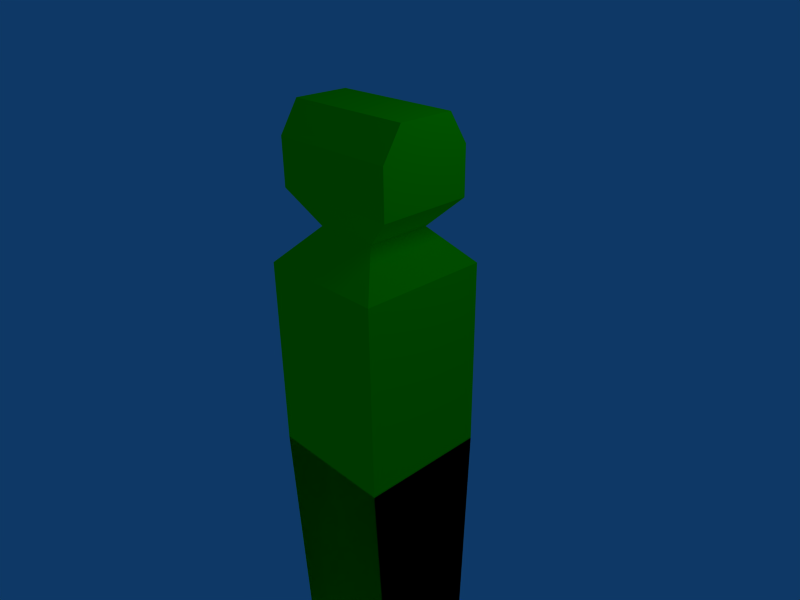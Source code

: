 # Source: player_1.blend  (saved by Blender 2.49.2; exported with 4.5.12 LTS)
import bpy
from mathutils import Matrix  # noqa: F401  (used for matrix-valued properties, if any)

bpy.ops.wm.read_factory_settings(use_empty=True)
scene = bpy.context.scene
scene.name = 'Scene'

# ---- collections
col_collection_1 = bpy.data.collections.new('Collection 1'); scene.collection.children.link(col_collection_1)

# ---- materials (node trees are filled in below, after node groups)
mat_material = bpy.data.materials.new('Material')
mat_material.alpha_threshold = 0.0
mat_material.diffuse_color = (0.01736, 1.0, 0.0, 1.0)
mat_material.roughness = 0.5
mat_material.line_color = (0.0, 0.0, 0.0, 1.0)

# ---- material node trees

# ---- world
world_world = bpy.data.worlds.new('World'); scene.world = world_world
world_world.color = (0.05656, 0.2208, 0.4)
world_world.use_sun_shadow = False
world_world.sun_shadow_jitter_overblur = 0.0
world_world.cycles.sampling_method = 'MANUAL'
world_world.cycles.sample_map_resolution = 256

# ---- cameras
cam_camera = bpy.data.cameras.new('Camera')
cam_camera.passepartout_alpha = 0.2
cam_camera.clip_end = 100.0
cam_camera.lens = 35.0
cam_camera.ortho_scale = 7.314
cam_camera.show_passepartout = False
cam_camera.show_safe_areas = True
cam_camera.dof.focus_distance = 0.0
cam_camera.dof.aperture_fstop = 128.0

# ---- lights
light_spot = bpy.data.lights.new('Spot', 'POINT')
light_spot.transmission_factor = 0.0
light_spot.cutoff_distance = 30.0
light_spot.energy = 100.0
light_spot.shadow_buffer_clip_start = 1.001
light_spot.shadow_soft_size = 1.0
light_spot.shadow_maximum_resolution = 0.006
light_spot.use_absolute_resolution = True
light_spot.cycles.use_multiple_importance_sampling = False

# ---- meshes
me_cube = bpy.data.meshes.new('Cube')
me_cube.from_pydata([(1.0, 1.0, -1.973), (1.0, -1.0, -1.973), (-1.0, -1.0, -1.973), (-1.0, 1.0, -1.973), (1.0, 1.0, 1.0), (1.0, -1.0, 1.0), (-1.0, -1.0, 1.0), (-1.0, 1.0, 1.0), (-0.4966, -0.4966, 1.54), (-0.4966, 0.4966, 1.54), (0.4966, -0.4966, 1.54), (0.4966, 0.4966, 1.54), (1.0, -0.7049, 2.02), (1.0, 0.7049, 2.02), (-1.0, 0.7049, 2.02), (-1.0, -0.7049, 2.02), (-1.0, 0.7049, 2.734), (-1.0, -0.7049, 2.734), (1.0, -0.7049, 2.734), (1.0, 0.7049, 2.734), (1.0, 0.4187, 3.188), (1.0, -0.4187, 3.188), (-1.0, 0.4187, 3.188), (-1.0, -0.4187, 3.188), (-1.0, -1.0, -1.973), (-1.0, 1.0, -1.973), (-1.0, 2.682e-07, -1.973), (-5.96e-08, -1.0, -1.973), (1.788e-07, 1.0, -1.973), (5.96e-08, 1.192e-07, -1.973), (1.788e-07, 1.0, -1.973), (5.96e-08, 1.192e-07, -1.973), (-5.96e-08, -1.0, -1.973), (1.0, -2.98e-08, -1.973), (1.0, -1.0, -1.973), (1.0, 1.0, -1.973), (-5.96e-08, -0.8284, -5.965), (1.0, -0.8284, -5.965), (1.788e-07, 0.8284, -5.965), (1.0, 0.8284, -5.965), (1.0, -8.802e-09, -5.965), (5.96e-08, 1.146e-07, -5.965), (1.788e-07, 0.8284, -5.965), (5.96e-08, 1.146e-07, -5.965), (-5.96e-08, -0.8284, -5.965), (-1.0, 0.8284, -5.965), (-1.0, -0.8284, -5.965), (-1.0, 2.381e-07, -5.965), (-1.0, -0.8284, -5.965), (-1.0, 0.8284, -5.965), (1.0, -0.8284, -5.965), (1.0, 0.8284, -5.965), (1.0, -0.8284, -5.965), (1.0, 0.8284, -5.965), (1.0, -8.802e-09, -5.965), (1.0, -2.98e-08, -1.973), (1.788e-07, 1.0, -1.973), (1.0, 1.0, -0.4866), (-5.96e-08, -1.0, -1.973), (1.0, -1.0, -0.4866), (-1.0, 2.682e-07, -1.973), (-1.0, -1.0, -0.4866), (-1.0, 1.0, -0.4866), (1.0, -5.662e-07, 1.0), (2.682e-07, 1.0, 1.0), (-5.066e-07, -1.0, 1.0), (-1.0, 1.788e-07, 1.0), (1.0, -2.98e-07, -0.4866), (-2.831e-07, -1.0, -0.4866), (-1.0, 2.235e-07, -0.4866), (2.235e-07, 1.0, -0.4866)], [], [(10, 11, 13, 12), (11, 9, 14, 13), (8, 10, 12, 15), (9, 8, 15, 14), (14, 15, 17, 16), (15, 12, 18, 17), (13, 14, 16, 19), (12, 13, 19, 18), (18, 19, 20, 21), (19, 16, 22, 20), (17, 18, 21, 23), (16, 17, 23, 22), (20, 22, 23, 21), (32, 34, 37, 36), (35, 30, 38, 39), (33, 35, 39, 40), (34, 33, 40, 37), (31, 32, 36, 41), (30, 31, 41, 38), (29, 28, 42, 43), (27, 29, 43, 44), (28, 25, 45, 42), (24, 27, 44, 46), (26, 24, 46, 47), (25, 26, 47, 45), (52, 44, 36, 37), (42, 53, 39, 38), (53, 54, 40, 39), (54, 52, 37, 40), (44, 43, 41, 36), (43, 42, 38, 41), (54, 53, 51), (52, 54, 50), (54, 51, 50), (42, 45, 49), (53, 42, 51), (42, 49, 51), (44, 52, 50), (46, 44, 48), (44, 50, 48), (47, 46, 48), (45, 47, 49), (47, 48, 49), (57, 4, 63, 67), (0, 57, 67, 55), (67, 63, 5, 59), (55, 67, 59, 1), (59, 5, 65, 68), (1, 59, 68, 58), (68, 65, 6, 61), (58, 68, 61, 2), (61, 6, 66, 69), (2, 61, 69, 60), (69, 66, 7, 62), (60, 69, 62, 3), (57, 0, 56, 70), (4, 57, 70, 64), (70, 56, 3, 62), (64, 70, 62, 7), (66, 8, 9), (7, 66, 9), (66, 6, 8), (65, 10, 8), (6, 65, 8), (65, 5, 10), (64, 9, 11), (4, 64, 11), (64, 7, 9), (63, 11, 10), (5, 63, 10), (63, 4, 11), (60, 49, 48), (2, 60, 48), (60, 3, 49), (58, 48, 50), (1, 58, 50), (58, 2, 48), (56, 51, 49), (3, 56, 49), (56, 0, 51), (55, 50, 51), (0, 55, 51), (55, 1, 50)])
_uv = me_cube.uv_layers.new(name='UVTex')
_uv.uv.foreach_set('vector', [0.0, 0.0, 1.0, 0.0, 1.0, 1.0, 0.0, 1.0, 0.0, 0.0, 1.0, 0.0, 1.0, 1.0, 0.0, 1.0, 0.0, 0.0, 1.0, 0.0, 1.0, 1.0, 0.0, 1.0, 0.0, 0.0, 1.0, 0.0, 1.0, 1.0, 0.0, 1.0, 0.0, 0.0, 1.0, 0.0, 1.0, 1.0, 0.0, 1.0, 0.0, 0.0, 1.0, 0.0, 1.0, 1.0, 0.0, 1.0, 0.0, 0.0, 1.0, 0.0, 1.0, 1.0, 0.0, 1.0, 0.0, 0.0, 1.0, 0.0, 1.0, 1.0, 0.0, 1.0, 0.0, 0.0, 1.0, 0.0, 1.0, 1.0, 0.0, 1.0, 0.0, 0.0, 1.0, 0.0, 1.0, 1.0, 0.0, 1.0, 0.0, 0.0, 1.0, 0.0, 1.0, 1.0, 0.0, 1.0, 0.0, 0.0, 1.0, 0.0, 1.0, 1.0, 0.0, 1.0, 0.0, 0.0, 1.0, 0.0, 1.0, 1.0, 0.0, 1.0, 0.0, 0.0, 1.0, 0.0, 1.0, 1.0, 0.0, 1.0, 0.0, 0.0, 1.0, 0.0, 1.0, 1.0, 0.0, 1.0, 0.0, 0.0, 1.0, 0.0, 1.0, 1.0, 0.0, 1.0, 0.0, 0.0, 1.0, 0.0, 1.0, 1.0, 0.0, 1.0, 0.0, 0.0, 1.0, 0.0, 1.0, 1.0, 0.0, 1.0, 0.0, 0.0, 1.0, 0.0, 1.0, 1.0, 0.0, 1.0, 0.0, 0.0, 1.0, 0.0, 1.0, 1.0, 0.0, 1.0, 0.0, 0.0, 1.0, 0.0, 1.0, 1.0, 0.0, 1.0, 0.0, 0.0, 1.0, 0.0, 1.0, 1.0, 0.0, 1.0, 0.0, 0.0, 1.0, 0.0, 1.0, 1.0, 0.0, 1.0, 0.0, 0.0, 1.0, 0.0, 1.0, 1.0, 0.0, 1.0, 0.0, 0.0, 1.0, 0.0, 1.0, 1.0, 0.0, 1.0, 0.0, 0.0, 1.0, 0.0, 1.0, 1.0, 0.0, 1.0, 0.0, 0.0, 1.0, 0.0, 1.0, 1.0, 0.0, 1.0, 0.0, 0.0, 1.0, 0.0, 1.0, 1.0, 0.0, 1.0, 0.0, 0.0, 1.0, 0.0, 1.0, 1.0, 0.0, 1.0, 0.0, 0.0, 1.0, 0.0, 1.0, 1.0, 0.0, 1.0, 0.0, 0.0, 1.0, 0.0, 1.0, 1.0, 0.0, 1.0, 0.0, 0.0, 1.0, 0.0, 1.0, 1.0, 0.0, 0.0, 1.0, 0.0, 1.0, 1.0, 0.0, 0.0, 1.0, 0.0, 1.0, 1.0, 0.0, 0.0, 1.0, 0.0, 1.0, 1.0, 0.0, 0.0, 1.0, 0.0, 1.0, 1.0, 0.0, 0.0, 1.0, 0.0, 1.0, 1.0, 0.0, 0.0, 1.0, 0.0, 1.0, 1.0, 0.0, 0.0, 1.0, 0.0, 1.0, 1.0, 0.0, 0.0, 1.0, 0.0, 1.0, 1.0, 0.0, 0.0, 1.0, 0.0, 1.0, 1.0, 0.0, 0.0, 1.0, 0.0, 1.0, 1.0, 0.0, 0.0, 1.0, 0.0, 1.0, 1.0, 0.0, 0.0, 1.0, 0.0, 1.0, 1.0, 0.0, 1.0, 0.0, 0.0, 1.0, 0.0, 1.0, 1.0, 0.0, 1.0, 0.0, 0.0, 1.0, 0.0, 1.0, 1.0, 0.0, 1.0, 0.0, 0.0, 1.0, 0.0, 1.0, 1.0, 0.0, 1.0, 0.0, 0.0, 1.0, 0.0, 1.0, 1.0, 0.0, 1.0, 0.0, 0.0, 1.0, 0.0, 1.0, 1.0, 0.0, 1.0, 0.0, 0.0, 1.0, 0.0, 1.0, 1.0, 0.0, 1.0, 0.0, 0.0, 1.0, 0.0, 1.0, 1.0, 0.0, 1.0, 0.0, 0.0, 1.0, 0.0, 1.0, 1.0, 0.0, 1.0, 0.0, 0.0, 1.0, 0.0, 1.0, 1.0, 0.0, 1.0, 0.0, 0.0, 1.0, 0.0, 1.0, 1.0, 0.0, 1.0, 0.0, 0.0, 1.0, 0.0, 1.0, 1.0, 0.0, 1.0, 0.0, 0.0, 1.0, 0.0, 1.0, 1.0, 0.0, 1.0, 0.0, 0.0, 1.0, 0.0, 1.0, 1.0, 0.0, 1.0, 0.0, 0.0, 1.0, 0.0, 1.0, 1.0, 0.0, 1.0, 0.0, 0.0, 1.0, 0.0, 1.0, 1.0, 0.0, 1.0, 0.0, 0.0, 1.0, 0.0, 1.0, 1.0, 0.0, 0.0, 1.0, 0.0, 1.0, 1.0, 0.0, 0.0, 1.0, 0.0, 1.0, 1.0, 0.0, 0.0, 1.0, 0.0, 1.0, 1.0, 0.0, 0.0, 1.0, 0.0, 1.0, 1.0, 0.0, 0.0, 1.0, 0.0, 1.0, 1.0, 0.0, 0.0, 1.0, 0.0, 1.0, 1.0, 0.0, 0.0, 1.0, 0.0, 1.0, 1.0, 0.0, 0.0, 1.0, 0.0, 1.0, 1.0, 0.0, 0.0, 1.0, 0.0, 1.0, 1.0, 0.0, 0.0, 1.0, 0.0, 1.0, 1.0, 0.0, 0.0, 1.0, 0.0, 1.0, 1.0, 0.0, 0.0, 1.0, 0.0, 1.0, 1.0, 0.0, 0.0, 1.0, 0.0, 1.0, 1.0, 0.0, 0.0, 1.0, 0.0, 1.0, 1.0, 0.0, 0.0, 1.0, 0.0, 1.0, 1.0, 0.0, 0.0, 1.0, 0.0, 1.0, 1.0, 0.0, 0.0, 1.0, 0.0, 1.0, 1.0, 0.0, 0.0, 1.0, 0.0, 1.0, 1.0, 0.0, 0.0, 1.0, 0.0, 1.0, 1.0, 0.0, 0.0, 1.0, 0.0, 1.0, 1.0, 0.0, 0.0, 1.0, 0.0, 1.0, 1.0, 0.0, 0.0, 1.0, 0.0, 1.0, 1.0, 0.0, 0.0, 1.0, 0.0, 1.0, 1.0])
me_cube.materials.append(mat_material)
me_cube.use_remesh_preserve_volume = False
me_cube.use_remesh_preserve_attributes = False
me_cube.use_mirror_vertex_groups = False
me_cube.update()

# ---- objects
ob_player_01 = bpy.data.objects.new('Player_01', me_cube)
ob_lamp = bpy.data.objects.new('Lamp', light_spot)
ob_camera = bpy.data.objects.new('Camera', cam_camera)

# ---- transforms, parenting, visibility, modifiers, constraints
ob_player_01.location = (0.0, 0.0, 0.0)
ob_player_01.lock_rotations_4d = False
ob_player_01.empty_display_type = 'ARROWS'
ob_player_01.color = (0.0, 0.0, 0.0, 1.0)
ob_player_01.lineart.crease_threshold = 0.0
ob_lamp.location = (4.076, 1.005, 5.904)
ob_lamp.rotation_euler = (0.6503, 0.05522, 1.866)
ob_lamp.lock_rotations_4d = False
ob_lamp.empty_display_type = 'ARROWS'
ob_lamp.color = (0.0, 0.0, 0.0, 0.0)
ob_lamp.lineart.crease_threshold = 0.0
ob_camera.location = (7.481, -6.508, 5.344)
ob_camera.rotation_euler = (1.109, 0.01082, 0.8149)
ob_camera.lock_rotations_4d = False
ob_camera.empty_display_type = 'ARROWS'
ob_camera.color = (0.0, 0.0, 0.0, 0.0)
ob_camera.display_type = 'WIRE'
ob_camera.lineart.crease_threshold = 0.0

# ---- collection membership
col_collection_1.objects.link(ob_player_01)
col_collection_1.objects.link(ob_lamp)
col_collection_1.objects.link(ob_camera)

# ---- scene / render settings (as saved in the file)
scene.camera = ob_camera
scene.frame_start = 1; scene.frame_end = 250; scene.frame_set(1)
scene.render.engine = 'BLENDER_EEVEE_NEXT'
scene.render.image_settings.file_format = 'JPEG'
scene.render.image_settings.color_mode = 'RGB'
scene.render.image_settings.compression = 90
scene.render.resolution_x = 800
scene.render.resolution_y = 600
scene.render.pixel_aspect_x = 100.0
scene.render.pixel_aspect_y = 100.0
scene.render.fps = 25
scene.render.dither_intensity = 0.0
scene.render.use_compositing = False
scene.render.use_sequencer = False
scene.render.bake_margin = 2
scene.render.bake_bias = 0.0
scene.render.use_stamp_time = False
scene.render.use_stamp_date = False
scene.render.use_stamp_frame = False
scene.render.use_stamp_camera = False
scene.render.use_stamp_scene = False
scene.render.use_stamp_filename = False
scene.render.use_stamp_render_time = False
scene.render.stamp_font_size = 0
scene.cycles.use_denoising = False
scene.cycles.samples = 10
scene.cycles.sampling_pattern = 'TABULATED_SOBOL'
scene.cycles.light_sampling_threshold = 0.0
scene.cycles.use_adaptive_sampling = False
scene.cycles.use_light_tree = False
scene.cycles.blur_glossy = 0.0
scene.cycles.volume_bounces = 1
scene.cycles.pixel_filter_type = 'GAUSSIAN'
scene.cycles.sample_clamp_indirect = 0.0
scene.view_settings.view_transform = 'Raw'
bpy.context.view_layer.update()
